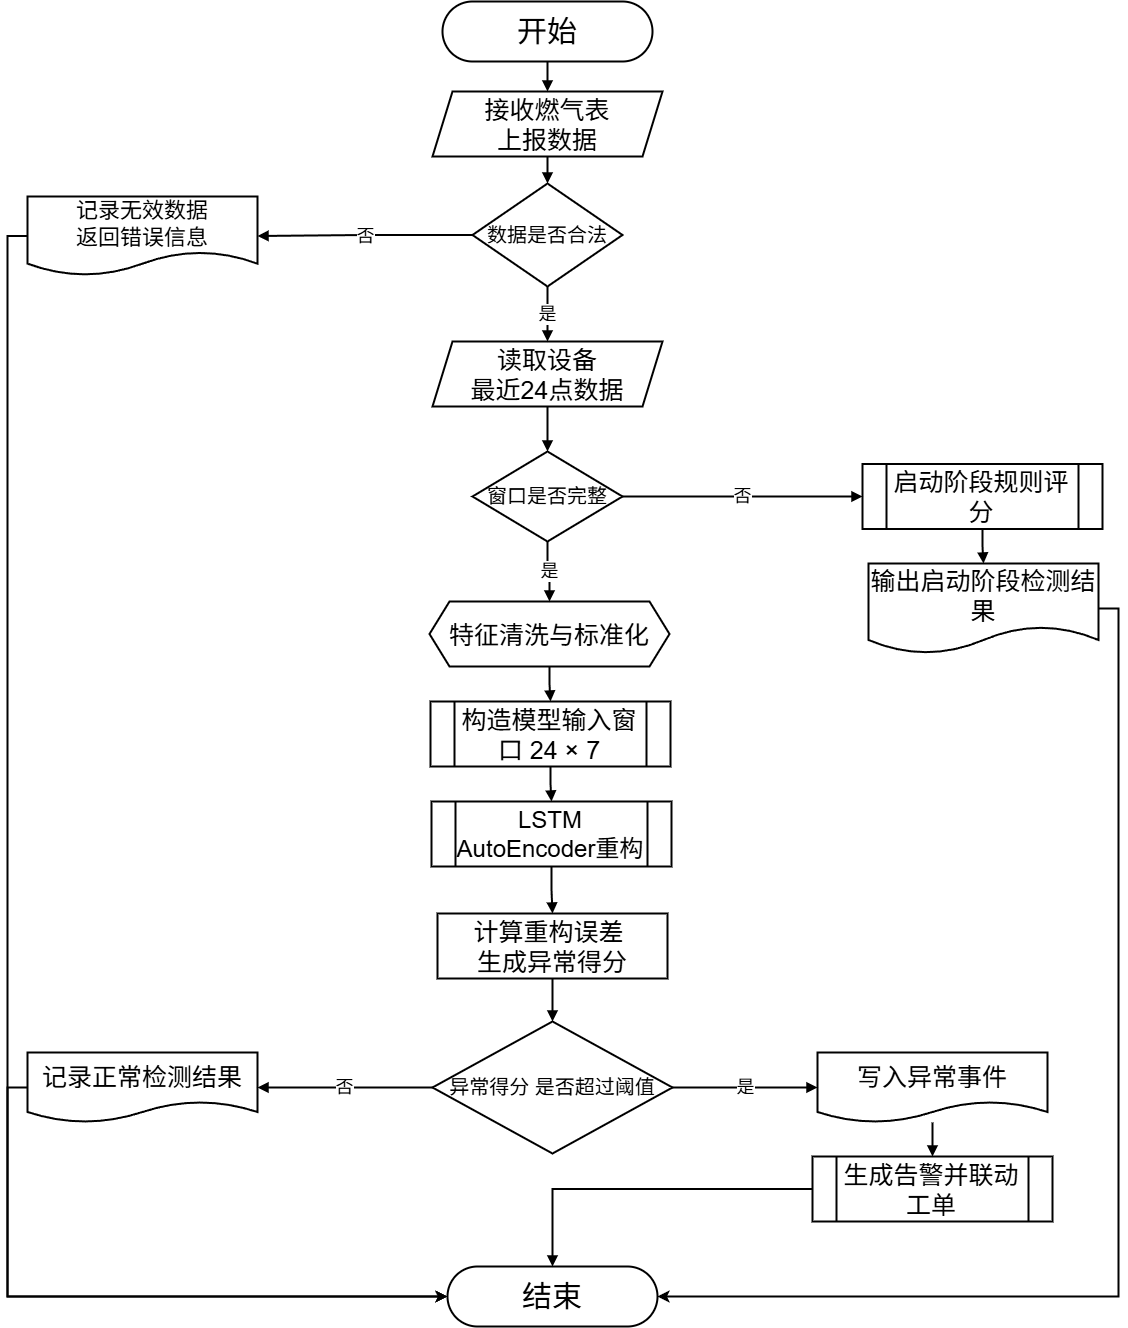

The diagram above was exported from draw.io. Its source (the exported page's mxGraphModel, read from the mxfile embedded in the PNG):
<mxGraphModel dx="2002" dy="1393" grid="1" gridSize="10" guides="1" tooltips="1" connect="1" arrows="1" fold="1" page="1" pageScale="1" pageWidth="1500" pageHeight="1420" math="0" shadow="0">
  <root>
    <mxCell id="0" />
    <mxCell id="1" parent="0" />
    <mxCell id="3" parent="1" style="rounded=1;arcSize=50;whiteSpace=wrap;html=1;fillColor=#ffffff;strokeColor=#000000;strokeWidth=2;fontSize=17;" value="&lt;font style=&quot;font-size: 30px;&quot;&gt;开始&lt;/font&gt;" vertex="1">
      <mxGeometry height="60" width="210" x="660" y="28" as="geometry" />
    </mxCell>
    <mxCell id="4" parent="1" style="shape=parallelogram;perimeter=parallelogramPerimeter;whiteSpace=wrap;html=1;fixedSize=1;fillColor=#ffffff;strokeColor=#000000;strokeWidth=2;fontSize=17;" value="&lt;font style=&quot;font-size: 25px;&quot;&gt;接收燃气表&lt;/font&gt;&lt;div&gt;&lt;font style=&quot;font-size: 25px;&quot;&gt;上报数据&lt;/font&gt;&lt;/div&gt;" vertex="1">
      <mxGeometry height="65" width="230" x="650" y="118" as="geometry" />
    </mxCell>
    <mxCell id="5" parent="1" style="rhombus;whiteSpace=wrap;html=1;fillColor=#ffffff;strokeColor=#000000;strokeWidth=2;fontSize=17;" value="&lt;font style=&quot;font-size: 20px;&quot;&gt;数据是否合法&lt;/font&gt;" vertex="1">
      <mxGeometry height="103" width="150" x="690" y="210" as="geometry" />
    </mxCell>
    <mxCell id="9L6rWKVQWwtPrfYnxXtX-46" edge="1" parent="1" source="6" style="edgeStyle=orthogonalEdgeStyle;rounded=0;orthogonalLoop=1;jettySize=auto;html=1;exitX=0;exitY=0.5;exitDx=0;exitDy=0;entryX=0;entryY=0.5;entryDx=0;entryDy=0;strokeWidth=2;" target="22">
      <mxGeometry relative="1" as="geometry" />
    </mxCell>
    <mxCell id="6" parent="1" style="shape=document;whiteSpace=wrap;html=1;boundedLbl=1;fillColor=#ffffff;strokeColor=#000000;strokeWidth=2;fontSize=17;" value="&lt;font style=&quot;font-size: 22px;&quot;&gt;记录无效数据&lt;/font&gt;&lt;div&gt;&lt;font style=&quot;font-size: 22px;&quot;&gt;返回错误信息&lt;/font&gt;&lt;/div&gt;" vertex="1">
      <mxGeometry height="79" width="230" x="245" y="223" as="geometry" />
    </mxCell>
    <mxCell id="8" parent="1" style="shape=parallelogram;perimeter=parallelogramPerimeter;whiteSpace=wrap;html=1;fixedSize=1;fillColor=#ffffff;strokeColor=#000000;strokeWidth=2;fontSize=17;" value="&lt;font style=&quot;font-size: 25px;&quot;&gt;读取设备&lt;/font&gt;&lt;div&gt;&lt;font style=&quot;font-size: 25px;&quot;&gt;最近24点数据&lt;/font&gt;&lt;/div&gt;" vertex="1">
      <mxGeometry height="65" width="230" x="650" y="368" as="geometry" />
    </mxCell>
    <mxCell id="9" parent="1" style="rhombus;whiteSpace=wrap;html=1;fillColor=#ffffff;strokeColor=#000000;strokeWidth=2;fontSize=17;" value="&lt;font style=&quot;font-size: 20px;&quot;&gt;窗口是否完整&lt;/font&gt;" vertex="1">
      <mxGeometry height="90" width="150" x="690" y="478" as="geometry" />
    </mxCell>
    <mxCell id="10" parent="1" style="shape=process;whiteSpace=wrap;html=1;backgroundOutline=1;fillColor=#ffffff;strokeColor=#000000;strokeWidth=2;fontSize=17;" value="&lt;font style=&quot;font-size: 25px;&quot;&gt;启动阶段规则评分&lt;/font&gt;" vertex="1">
      <mxGeometry height="65" width="240" x="1080" y="490.5" as="geometry" />
    </mxCell>
    <mxCell id="9L6rWKVQWwtPrfYnxXtX-47" edge="1" parent="1" source="11" style="edgeStyle=orthogonalEdgeStyle;rounded=0;orthogonalLoop=1;jettySize=auto;html=1;exitX=1;exitY=0.5;exitDx=0;exitDy=0;entryX=1;entryY=0.5;entryDx=0;entryDy=0;strokeWidth=2;" target="22">
      <mxGeometry relative="1" as="geometry" />
    </mxCell>
    <mxCell id="11" parent="1" style="shape=document;whiteSpace=wrap;html=1;boundedLbl=1;fillColor=#ffffff;strokeColor=#000000;strokeWidth=2;fontSize=17;" value="&lt;font style=&quot;font-size: 25px;&quot;&gt;输出启动阶段检测结果&lt;/font&gt;" vertex="1">
      <mxGeometry height="90" width="230" x="1086" y="590" as="geometry" />
    </mxCell>
    <mxCell id="13" parent="1" style="shape=hexagon;perimeter=hexagonPerimeter2;whiteSpace=wrap;html=1;fixedSize=1;fillColor=#ffffff;strokeColor=#000000;strokeWidth=2;fontSize=17;" value="&lt;font style=&quot;font-size: 25px;&quot;&gt;特征清洗与标准化&lt;/font&gt;" vertex="1">
      <mxGeometry height="65" width="240" x="647" y="628" as="geometry" />
    </mxCell>
    <mxCell id="14" parent="1" style="shape=process;whiteSpace=wrap;html=1;backgroundOutline=1;fillColor=#ffffff;strokeColor=#000000;strokeWidth=2;fontSize=17;" value="&lt;font style=&quot;font-size: 25px;&quot;&gt;构造模型输入窗口 24 × 7&lt;/font&gt;" vertex="1">
      <mxGeometry height="65" width="240" x="648" y="728" as="geometry" />
    </mxCell>
    <mxCell id="15" parent="1" style="shape=process;whiteSpace=wrap;html=1;backgroundOutline=1;fillColor=#ffffff;strokeColor=#000000;strokeWidth=2;fontSize=17;" value="&lt;font style=&quot;font-size: 24px;&quot;&gt;LSTM AutoEncoder重构&lt;/font&gt;" vertex="1">
      <mxGeometry height="65" width="240" x="649" y="828" as="geometry" />
    </mxCell>
    <mxCell id="16" parent="1" style="rounded=0;whiteSpace=wrap;html=1;fillColor=#ffffff;strokeColor=#000000;strokeWidth=2;fontSize=17;" value="&lt;font style=&quot;font-size: 25px;&quot;&gt;计算重构误差&amp;nbsp;&lt;/font&gt;&lt;div&gt;&lt;font style=&quot;font-size: 25px;&quot;&gt;生成异常得分&lt;/font&gt;&lt;/div&gt;" vertex="1">
      <mxGeometry height="65" width="230" x="655" y="940" as="geometry" />
    </mxCell>
    <mxCell id="17" parent="1" style="rhombus;whiteSpace=wrap;html=1;fillColor=#ffffff;strokeColor=#000000;strokeWidth=2;fontSize=17;" value="&lt;font style=&quot;font-size: 20px;&quot;&gt;异常得分 是否超过阈值&lt;/font&gt;" vertex="1">
      <mxGeometry height="132" width="240" x="650" y="1048" as="geometry" />
    </mxCell>
    <mxCell id="9L6rWKVQWwtPrfYnxXtX-41" edge="1" parent="1" source="18" style="edgeStyle=orthogonalEdgeStyle;rounded=0;orthogonalLoop=1;jettySize=auto;html=1;exitX=0;exitY=0.5;exitDx=0;exitDy=0;entryX=0;entryY=0.5;entryDx=0;entryDy=0;strokeWidth=2;" target="22">
      <mxGeometry relative="1" as="geometry" />
    </mxCell>
    <mxCell id="18" parent="1" style="shape=document;whiteSpace=wrap;html=1;boundedLbl=1;fillColor=#ffffff;strokeColor=#000000;strokeWidth=2;fontSize=17;" value="&lt;font style=&quot;font-size: 25px;&quot;&gt;记录正常检测结果&lt;/font&gt;" vertex="1">
      <mxGeometry height="70" width="230" x="245" y="1079" as="geometry" />
    </mxCell>
    <mxCell id="20" parent="1" style="shape=document;whiteSpace=wrap;html=1;boundedLbl=1;fillColor=#ffffff;strokeColor=#000000;strokeWidth=2;fontSize=17;" value="&lt;font style=&quot;font-size: 25px;&quot;&gt;写入异常事件&lt;/font&gt;" vertex="1">
      <mxGeometry height="70" width="230" x="1035" y="1079" as="geometry" />
    </mxCell>
    <mxCell id="21" parent="1" style="shape=process;whiteSpace=wrap;html=1;backgroundOutline=1;fillColor=#ffffff;strokeColor=#000000;strokeWidth=2;fontSize=17;" value="&lt;font style=&quot;font-size: 25px;&quot;&gt;生成告警并联动工单&lt;/font&gt;" vertex="1">
      <mxGeometry height="65" width="240" x="1030" y="1183" as="geometry" />
    </mxCell>
    <mxCell id="22" parent="1" style="rounded=1;arcSize=50;whiteSpace=wrap;html=1;fillColor=#ffffff;strokeColor=#000000;strokeWidth=2;fontSize=17;" value="&lt;font style=&quot;font-size: 30px;&quot;&gt;结束&lt;/font&gt;" vertex="1">
      <mxGeometry height="60" width="210" x="665" y="1293" as="geometry" />
    </mxCell>
    <mxCell id="23" edge="1" parent="1" source="3" style="endArrow=block;html=1;rounded=0;edgeStyle=orthogonalEdgeStyle;strokeWidth=2;fontSize=14;" target="4" value="">
      <mxGeometry relative="1" as="geometry" />
    </mxCell>
    <mxCell id="24" edge="1" parent="1" source="4" style="endArrow=block;html=1;rounded=0;edgeStyle=orthogonalEdgeStyle;strokeWidth=2;fontSize=14;" target="5" value="">
      <mxGeometry relative="1" as="geometry" />
    </mxCell>
    <mxCell id="25" edge="1" parent="1" source="5" style="endArrow=block;html=1;rounded=0;edgeStyle=orthogonalEdgeStyle;strokeWidth=2;fontSize=14;" target="6" value="&lt;font style=&quot;font-size: 18px;&quot;&gt;否&lt;/font&gt;">
      <mxGeometry relative="1" as="geometry" />
    </mxCell>
    <mxCell id="27" edge="1" parent="1" source="5" style="endArrow=block;html=1;rounded=0;edgeStyle=orthogonalEdgeStyle;strokeWidth=2;fontSize=14;" target="8" value="&lt;font style=&quot;font-size: 18px;&quot;&gt;是&lt;/font&gt;">
      <mxGeometry relative="1" as="geometry" />
    </mxCell>
    <mxCell id="28" edge="1" parent="1" source="8" style="endArrow=block;html=1;rounded=0;edgeStyle=orthogonalEdgeStyle;strokeWidth=2;fontSize=14;" target="9" value="">
      <mxGeometry relative="1" as="geometry" />
    </mxCell>
    <mxCell id="29" edge="1" parent="1" source="9" style="endArrow=block;html=1;rounded=0;edgeStyle=orthogonalEdgeStyle;strokeWidth=2;fontSize=14;" target="10" value="&lt;font style=&quot;font-size: 18px;&quot;&gt;否&lt;/font&gt;">
      <mxGeometry relative="1" as="geometry" />
    </mxCell>
    <mxCell id="30" edge="1" parent="1" source="10" style="endArrow=block;html=1;rounded=0;edgeStyle=orthogonalEdgeStyle;strokeWidth=2;fontSize=14;" target="11" value="">
      <mxGeometry relative="1" as="geometry" />
    </mxCell>
    <mxCell id="32" edge="1" parent="1" source="9" style="endArrow=block;html=1;rounded=0;edgeStyle=orthogonalEdgeStyle;strokeWidth=2;fontSize=14;" target="13" value="&lt;font style=&quot;font-size: 18px;&quot;&gt;是&lt;/font&gt;">
      <mxGeometry relative="1" as="geometry" />
    </mxCell>
    <mxCell id="33" edge="1" parent="1" source="13" style="endArrow=block;html=1;rounded=0;edgeStyle=orthogonalEdgeStyle;strokeWidth=2;fontSize=14;" target="14" value="">
      <mxGeometry relative="1" as="geometry" />
    </mxCell>
    <mxCell id="34" edge="1" parent="1" source="14" style="endArrow=block;html=1;rounded=0;edgeStyle=orthogonalEdgeStyle;strokeWidth=2;fontSize=14;" target="15" value="">
      <mxGeometry relative="1" as="geometry" />
    </mxCell>
    <mxCell id="35" edge="1" parent="1" source="15" style="endArrow=block;html=1;rounded=0;edgeStyle=orthogonalEdgeStyle;strokeWidth=2;fontSize=14;" target="16" value="">
      <mxGeometry relative="1" as="geometry" />
    </mxCell>
    <mxCell id="36" edge="1" parent="1" source="16" style="endArrow=block;html=1;rounded=0;edgeStyle=orthogonalEdgeStyle;strokeWidth=2;fontSize=14;" target="17" value="">
      <mxGeometry relative="1" as="geometry" />
    </mxCell>
    <mxCell id="37" edge="1" parent="1" source="17" style="endArrow=block;html=1;rounded=0;edgeStyle=orthogonalEdgeStyle;strokeWidth=2;fontSize=14;" target="18" value="&lt;font style=&quot;font-size: 18px;&quot;&gt;否&lt;/font&gt;">
      <mxGeometry relative="1" as="geometry" />
    </mxCell>
    <mxCell id="39" edge="1" parent="1" source="17" style="endArrow=block;html=1;rounded=0;edgeStyle=orthogonalEdgeStyle;strokeWidth=2;fontSize=14;" target="20" value="&lt;font style=&quot;font-size: 18px;&quot;&gt;是&lt;/font&gt;">
      <mxGeometry relative="1" as="geometry" />
    </mxCell>
    <mxCell id="40" edge="1" parent="1" source="20" style="endArrow=block;html=1;rounded=0;edgeStyle=orthogonalEdgeStyle;strokeWidth=2;fontSize=14;" target="21" value="">
      <mxGeometry relative="1" as="geometry" />
    </mxCell>
    <mxCell id="41" edge="1" parent="1" source="21" style="endArrow=block;html=1;rounded=0;edgeStyle=orthogonalEdgeStyle;strokeWidth=2;fontSize=14;" target="22" value="">
      <mxGeometry relative="1" as="geometry" />
    </mxCell>
  </root>
</mxGraphModel>